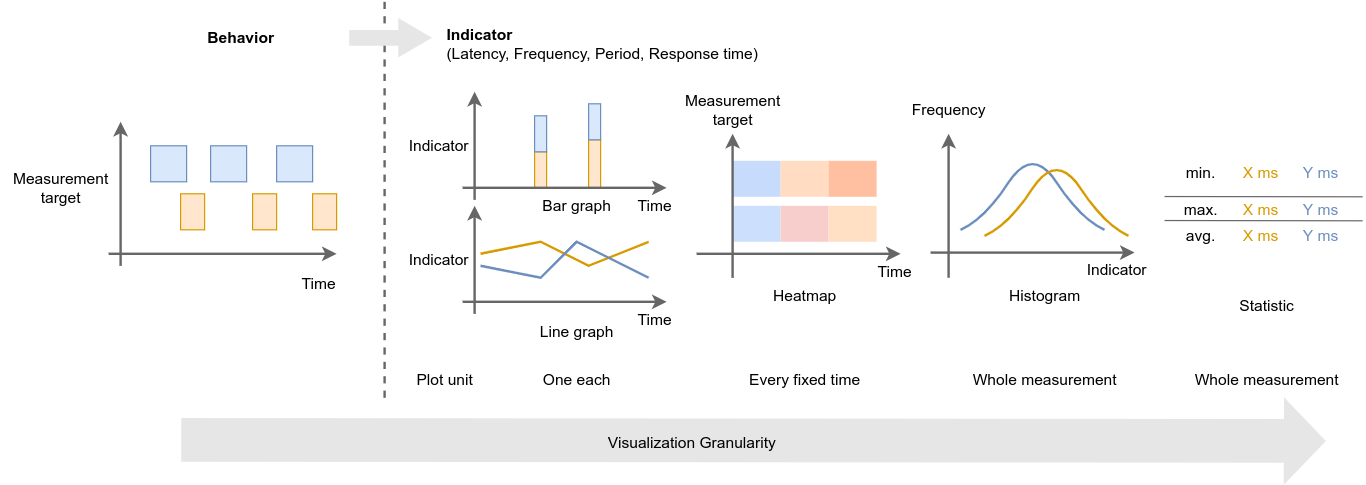

The diagram above was exported from draw.io. Its source (the exported page's mxGraphModel, read from the mxfile embedded in the PNG):
<mxGraphModel dx="2456" dy="1426" grid="1" gridSize="10" guides="0" tooltips="1" connect="1" arrows="1" fold="1" page="0" pageScale="1" pageWidth="500" pageHeight="300" math="0" shadow="0">
  <root>
    <mxCell id="0" />
    <mxCell id="1" parent="0" />
    <mxCell id="2" value="" style="shape=flexArrow;endArrow=classic;html=1;rounded=0;strokeColor=none;strokeWidth=1;fontSize=13;fontColor=#D79B00;width=36.4;endSize=11.365517241379312;endWidth=35.58620689655173;fillColor=#E6E6E6;" edge="1" parent="1">
      <mxGeometry width="50" height="50" relative="1" as="geometry">
        <mxPoint x="-520" y="75" as="sourcePoint" />
        <mxPoint x="435" y="76" as="targetPoint" />
      </mxGeometry>
    </mxCell>
    <mxCell id="3" value="" style="endArrow=classic;html=1;rounded=0;strokeColor=#666666;strokeWidth=2;fontSize=13;endFill=1;" edge="1" parent="1">
      <mxGeometry width="50" height="50" relative="1" as="geometry">
        <mxPoint x="105" y="-81" as="sourcePoint" />
        <mxPoint x="275" y="-81" as="targetPoint" />
      </mxGeometry>
    </mxCell>
    <mxCell id="4" value="" style="curved=1;endArrow=none;html=1;rounded=0;strokeColor=#6c8ebf;strokeWidth=2;fontSize=13;endFill=0;fillColor=#dae8fc;" edge="1" parent="1">
      <mxGeometry width="50" height="50" relative="1" as="geometry">
        <mxPoint x="130" y="-100" as="sourcePoint" />
        <mxPoint x="250" y="-100" as="targetPoint" />
        <Array as="points">
          <mxPoint x="150" y="-109" />
          <mxPoint x="190" y="-170" />
          <mxPoint x="230" y="-109" />
        </Array>
      </mxGeometry>
    </mxCell>
    <mxCell id="5" value="" style="endArrow=classic;html=1;rounded=0;strokeColor=#666666;strokeWidth=2;fontSize=13;endFill=1;" edge="1" parent="1">
      <mxGeometry width="50" height="50" relative="1" as="geometry">
        <mxPoint x="-580" y="-80" as="sourcePoint" />
        <mxPoint x="-390" y="-80" as="targetPoint" />
      </mxGeometry>
    </mxCell>
    <mxCell id="6" value="" style="rounded=0;whiteSpace=wrap;html=1;labelBackgroundColor=none;fontSize=13;fillColor=#dae8fc;strokeColor=#6c8ebf;" vertex="1" parent="1">
      <mxGeometry x="-545" y="-170" width="30" height="30" as="geometry" />
    </mxCell>
    <mxCell id="7" value="" style="endArrow=none;html=1;rounded=0;strokeColor=#666666;strokeWidth=2;fontSize=13;dashed=1;" edge="1" parent="1">
      <mxGeometry width="50" height="50" relative="1" as="geometry">
        <mxPoint x="-350" y="40" as="sourcePoint" />
        <mxPoint x="-350" y="-290" as="targetPoint" />
      </mxGeometry>
    </mxCell>
    <mxCell id="8" value="&lt;b&gt;Behavior&lt;/b&gt;" style="text;html=1;align=center;verticalAlign=middle;resizable=0;points=[];autosize=1;strokeColor=none;fillColor=none;fontSize=13;" vertex="1" parent="1">
      <mxGeometry x="-510" y="-275" width="80" height="30" as="geometry" />
    </mxCell>
    <mxCell id="9" value="&lt;b&gt;Indicator&lt;/b&gt;&lt;br&gt;(Latency, Frequency, Period, Response time)" style="text;html=1;align=left;verticalAlign=middle;resizable=0;points=[];autosize=1;strokeColor=none;fillColor=none;fontSize=13;" vertex="1" parent="1">
      <mxGeometry x="-300" y="-275" width="280" height="40" as="geometry" />
    </mxCell>
    <mxCell id="10" value="Bar graph" style="text;html=1;align=center;verticalAlign=middle;resizable=0;points=[];autosize=1;strokeColor=none;fillColor=none;fontSize=13;" vertex="1" parent="1">
      <mxGeometry x="-230" y="-135" width="80" height="30" as="geometry" />
    </mxCell>
    <mxCell id="11" value="Histogram" style="text;html=1;align=center;verticalAlign=middle;resizable=0;points=[];autosize=1;strokeColor=none;fillColor=none;fontSize=13;" vertex="1" parent="1">
      <mxGeometry x="160" y="-60" width="80" height="30" as="geometry" />
    </mxCell>
    <mxCell id="12" value="Statistic" style="text;html=1;align=center;verticalAlign=middle;resizable=0;points=[];autosize=1;strokeColor=none;fillColor=none;fontSize=13;" vertex="1" parent="1">
      <mxGeometry x="350" y="-52.5" width="70" height="30" as="geometry" />
    </mxCell>
    <mxCell id="13" value="" style="endArrow=classic;html=1;rounded=0;strokeColor=#666666;strokeWidth=2;fontSize=13;endFill=1;" edge="1" parent="1">
      <mxGeometry width="50" height="50" relative="1" as="geometry">
        <mxPoint x="-90" y="-80" as="sourcePoint" />
        <mxPoint x="80" y="-80" as="targetPoint" />
      </mxGeometry>
    </mxCell>
    <mxCell id="14" value="Heatmap" style="text;html=1;align=center;verticalAlign=middle;resizable=0;points=[];autosize=1;strokeColor=none;fillColor=none;fontSize=13;" vertex="1" parent="1">
      <mxGeometry x="-40" y="-60" width="80" height="30" as="geometry" />
    </mxCell>
    <mxCell id="15" value="" style="rounded=0;whiteSpace=wrap;html=1;labelBackgroundColor=none;fontSize=13;fillColor=#dae8fc;strokeColor=#6c8ebf;" vertex="1" parent="1">
      <mxGeometry x="-495" y="-170" width="30" height="30" as="geometry" />
    </mxCell>
    <mxCell id="16" value="" style="rounded=0;whiteSpace=wrap;html=1;labelBackgroundColor=none;fontSize=13;fillColor=#dae8fc;strokeColor=#6c8ebf;" vertex="1" parent="1">
      <mxGeometry x="-440" y="-170" width="30" height="30" as="geometry" />
    </mxCell>
    <mxCell id="17" value="One each" style="text;html=1;align=center;verticalAlign=middle;resizable=0;points=[];autosize=1;strokeColor=none;fillColor=none;fontSize=13;" vertex="1" parent="1">
      <mxGeometry x="-230" y="10" width="80" height="30" as="geometry" />
    </mxCell>
    <mxCell id="18" value="Every fixed time" style="text;html=1;align=center;verticalAlign=middle;resizable=0;points=[];autosize=1;strokeColor=none;fillColor=none;fontSize=13;" vertex="1" parent="1">
      <mxGeometry x="-60" y="10" width="120" height="30" as="geometry" />
    </mxCell>
    <mxCell id="19" value="Whole measurement" style="text;html=1;align=center;verticalAlign=middle;resizable=0;points=[];autosize=1;strokeColor=none;fillColor=none;fontSize=13;" vertex="1" parent="1">
      <mxGeometry x="130" y="10" width="140" height="30" as="geometry" />
    </mxCell>
    <mxCell id="20" value="Plot unit" style="text;html=1;align=center;verticalAlign=middle;resizable=0;points=[];autosize=1;strokeColor=none;fillColor=none;fontSize=13;" vertex="1" parent="1">
      <mxGeometry x="-335" y="10" width="70" height="30" as="geometry" />
    </mxCell>
    <mxCell id="21" value="Visualization Granularity" style="text;html=1;align=center;verticalAlign=middle;resizable=0;points=[];autosize=1;strokeColor=none;fillColor=none;fontSize=13;" vertex="1" parent="1">
      <mxGeometry x="-174" y="62" width="160" height="30" as="geometry" />
    </mxCell>
    <mxCell id="22" value="Indicator" style="text;html=1;align=center;verticalAlign=middle;resizable=0;points=[];autosize=1;strokeColor=none;fillColor=none;fontSize=13;" vertex="1" parent="1">
      <mxGeometry x="225" y="-82.5" width="70" height="30" as="geometry" />
    </mxCell>
    <mxCell id="23" value="" style="endArrow=classic;html=1;rounded=0;strokeColor=#666666;strokeWidth=2;fontSize=13;endFill=1;" edge="1" parent="1">
      <mxGeometry width="50" height="50" relative="1" as="geometry">
        <mxPoint x="-275" y="-125" as="sourcePoint" />
        <mxPoint x="-275" y="-215" as="targetPoint" />
      </mxGeometry>
    </mxCell>
    <mxCell id="24" value="Indicator" style="text;html=1;align=center;verticalAlign=middle;resizable=0;points=[];autosize=1;strokeColor=none;fillColor=none;fontSize=13;" vertex="1" parent="1">
      <mxGeometry x="-340" y="-185" width="70" height="30" as="geometry" />
    </mxCell>
    <mxCell id="25" value="" style="rounded=0;whiteSpace=wrap;html=1;labelBackgroundColor=none;fontSize=13;fillColor=#ffe6cc;strokeColor=#d79b00;" vertex="1" parent="1">
      <mxGeometry x="-520" y="-130" width="20" height="30" as="geometry" />
    </mxCell>
    <mxCell id="26" value="" style="rounded=0;whiteSpace=wrap;html=1;labelBackgroundColor=none;fontSize=13;fillColor=#ffe6cc;strokeColor=#d79b00;" vertex="1" parent="1">
      <mxGeometry x="-460" y="-130" width="20" height="30" as="geometry" />
    </mxCell>
    <mxCell id="27" value="" style="rounded=0;whiteSpace=wrap;html=1;labelBackgroundColor=none;fontSize=13;fillColor=#ffe6cc;strokeColor=#d79b00;" vertex="1" parent="1">
      <mxGeometry x="-410" y="-130" width="20" height="30" as="geometry" />
    </mxCell>
    <mxCell id="28" value="" style="endArrow=classic;html=1;rounded=0;strokeColor=#666666;strokeWidth=2;fontSize=13;endFill=1;" edge="1" parent="1">
      <mxGeometry width="50" height="50" relative="1" as="geometry">
        <mxPoint x="-570" y="-70" as="sourcePoint" />
        <mxPoint x="-570" y="-190" as="targetPoint" />
      </mxGeometry>
    </mxCell>
    <mxCell id="29" value="Time" style="text;html=1;align=center;verticalAlign=middle;resizable=0;points=[];autosize=1;strokeColor=none;fillColor=none;fontSize=13;" vertex="1" parent="1">
      <mxGeometry x="-430" y="-70" width="50" height="30" as="geometry" />
    </mxCell>
    <mxCell id="30" value="Measurement&lt;br&gt;target" style="text;html=1;align=center;verticalAlign=middle;resizable=0;points=[];autosize=1;strokeColor=none;fillColor=none;fontSize=13;" vertex="1" parent="1">
      <mxGeometry x="-670" y="-155" width="100" height="40" as="geometry" />
    </mxCell>
    <mxCell id="31" value="" style="rounded=0;whiteSpace=wrap;html=1;labelBackgroundColor=none;fontSize=13;fillColor=#ffe6cc;strokeColor=#d79b00;" vertex="1" parent="1">
      <mxGeometry x="-225" y="-165" width="10" height="30" as="geometry" />
    </mxCell>
    <mxCell id="32" value="" style="rounded=0;whiteSpace=wrap;html=1;labelBackgroundColor=none;fontSize=13;fillColor=#dae8fc;strokeColor=#6c8ebf;" vertex="1" parent="1">
      <mxGeometry x="-225" y="-195" width="10" height="30" as="geometry" />
    </mxCell>
    <mxCell id="33" value="" style="rounded=0;whiteSpace=wrap;html=1;labelBackgroundColor=none;fontSize=13;fillColor=#ffe6cc;strokeColor=#d79b00;" vertex="1" parent="1">
      <mxGeometry x="-180" y="-175" width="10" height="40" as="geometry" />
    </mxCell>
    <mxCell id="34" value="" style="rounded=0;whiteSpace=wrap;html=1;labelBackgroundColor=none;fontSize=13;fillColor=#dae8fc;strokeColor=#6c8ebf;" vertex="1" parent="1">
      <mxGeometry x="-180" y="-205" width="10" height="30" as="geometry" />
    </mxCell>
    <mxCell id="35" value="" style="endArrow=classic;html=1;rounded=0;strokeColor=#666666;strokeWidth=2;fontSize=13;endFill=1;" edge="1" parent="1">
      <mxGeometry width="50" height="50" relative="1" as="geometry">
        <mxPoint x="-285" y="-40" as="sourcePoint" />
        <mxPoint x="-115" y="-40" as="targetPoint" />
      </mxGeometry>
    </mxCell>
    <mxCell id="36" value="" style="endArrow=classic;html=1;rounded=0;strokeColor=#666666;strokeWidth=2;fontSize=13;endFill=1;" edge="1" parent="1">
      <mxGeometry width="50" height="50" relative="1" as="geometry">
        <mxPoint x="-275" y="-30" as="sourcePoint" />
        <mxPoint x="-275" y="-120" as="targetPoint" />
      </mxGeometry>
    </mxCell>
    <mxCell id="37" value="" style="endArrow=none;html=1;rounded=0;strokeColor=#d79b00;strokeWidth=2;fontSize=13;endFill=0;fillColor=#ffe6cc;" edge="1" parent="1">
      <mxGeometry width="50" height="50" relative="1" as="geometry">
        <mxPoint x="-270" y="-80" as="sourcePoint" />
        <mxPoint x="-130" y="-90" as="targetPoint" />
        <Array as="points">
          <mxPoint x="-220" y="-90" />
          <mxPoint x="-180" y="-70" />
        </Array>
      </mxGeometry>
    </mxCell>
    <mxCell id="38" value="" style="endArrow=none;html=1;rounded=0;strokeColor=#6c8ebf;strokeWidth=2;fontSize=13;endFill=0;fillColor=#dae8fc;" edge="1" parent="1">
      <mxGeometry width="50" height="50" relative="1" as="geometry">
        <mxPoint x="-270" y="-70" as="sourcePoint" />
        <mxPoint x="-130" y="-60" as="targetPoint" />
        <Array as="points">
          <mxPoint x="-220" y="-60" />
          <mxPoint x="-190" y="-90" />
        </Array>
      </mxGeometry>
    </mxCell>
    <mxCell id="39" value="Line graph" style="text;html=1;align=center;verticalAlign=middle;resizable=0;points=[];autosize=1;strokeColor=none;fillColor=none;fontSize=13;" vertex="1" parent="1">
      <mxGeometry x="-230" y="-30" width="80" height="30" as="geometry" />
    </mxCell>
    <mxCell id="40" value="" style="rounded=0;whiteSpace=wrap;html=1;labelBackgroundColor=none;fontSize=13;strokeColor=none;fillColor=#CCDFFC;" vertex="1" parent="1">
      <mxGeometry x="-60" y="-120" width="40" height="30" as="geometry" />
    </mxCell>
    <mxCell id="41" value="" style="rounded=0;whiteSpace=wrap;html=1;labelBackgroundColor=none;fontSize=13;strokeColor=none;fillColor=#f8cecc;" vertex="1" parent="1">
      <mxGeometry x="-20" y="-120" width="40" height="30" as="geometry" />
    </mxCell>
    <mxCell id="42" value="" style="rounded=0;whiteSpace=wrap;html=1;labelBackgroundColor=none;fontSize=13;strokeColor=none;fillColor=#FFE0C4;" vertex="1" parent="1">
      <mxGeometry x="20" y="-120" width="40" height="30" as="geometry" />
    </mxCell>
    <mxCell id="43" value="" style="endArrow=classic;html=1;rounded=0;strokeColor=#666666;strokeWidth=2;fontSize=13;endFill=1;" edge="1" parent="1">
      <mxGeometry width="50" height="50" relative="1" as="geometry">
        <mxPoint x="120" y="-60" as="sourcePoint" />
        <mxPoint x="120" y="-180" as="targetPoint" />
      </mxGeometry>
    </mxCell>
    <mxCell id="44" value="Frequency" style="text;html=1;align=center;verticalAlign=middle;resizable=0;points=[];autosize=1;strokeColor=none;fillColor=none;fontSize=13;" vertex="1" parent="1">
      <mxGeometry x="80" y="-215" width="80" height="30" as="geometry" />
    </mxCell>
    <mxCell id="45" value="" style="curved=1;endArrow=none;html=1;rounded=0;strokeColor=#d79b00;strokeWidth=2;fontSize=13;endFill=0;fillColor=#ffe6cc;" edge="1" parent="1">
      <mxGeometry width="50" height="50" relative="1" as="geometry">
        <mxPoint x="150" y="-95" as="sourcePoint" />
        <mxPoint x="270" y="-95" as="targetPoint" />
        <Array as="points">
          <mxPoint x="170" y="-104" />
          <mxPoint x="210" y="-165" />
          <mxPoint x="250" y="-104" />
        </Array>
      </mxGeometry>
    </mxCell>
    <mxCell id="46" value="" style="endArrow=none;html=1;rounded=0;strokeColor=#666666;strokeWidth=1;fontSize=13;" edge="1" parent="1">
      <mxGeometry width="50" height="50" relative="1" as="geometry">
        <mxPoint x="300" y="-127.73000000000002" as="sourcePoint" />
        <mxPoint x="465" y="-127.5" as="targetPoint" />
      </mxGeometry>
    </mxCell>
    <mxCell id="47" value="" style="endArrow=none;html=1;rounded=0;strokeColor=#666666;strokeWidth=1;fontSize=13;" edge="1" parent="1">
      <mxGeometry width="50" height="50" relative="1" as="geometry">
        <mxPoint x="300" y="-107.73000000000002" as="sourcePoint" />
        <mxPoint x="465" y="-107.5" as="targetPoint" />
      </mxGeometry>
    </mxCell>
    <mxCell id="48" value="Time" style="text;html=1;align=center;verticalAlign=middle;resizable=0;points=[];autosize=1;strokeColor=none;fillColor=none;fontSize=13;" vertex="1" parent="1">
      <mxGeometry x="-150" y="-40" width="50" height="30" as="geometry" />
    </mxCell>
    <mxCell id="49" value="Time" style="text;html=1;align=center;verticalAlign=middle;resizable=0;points=[];autosize=1;strokeColor=none;fillColor=none;fontSize=13;" vertex="1" parent="1">
      <mxGeometry x="-150" y="-135" width="50" height="30" as="geometry" />
    </mxCell>
    <mxCell id="50" value="Time" style="text;html=1;align=center;verticalAlign=middle;resizable=0;points=[];autosize=1;strokeColor=none;fillColor=none;fontSize=13;" vertex="1" parent="1">
      <mxGeometry x="50" y="-80" width="50" height="30" as="geometry" />
    </mxCell>
    <mxCell id="51" value="Indicator" style="text;html=1;align=center;verticalAlign=middle;resizable=0;points=[];autosize=1;strokeColor=none;fillColor=none;fontSize=13;" vertex="1" parent="1">
      <mxGeometry x="-340" y="-90" width="70" height="30" as="geometry" />
    </mxCell>
    <mxCell id="52" value="Measurement&lt;br&gt;target" style="text;html=1;align=center;verticalAlign=middle;resizable=0;points=[];autosize=1;strokeColor=none;fillColor=none;fontSize=13;" vertex="1" parent="1">
      <mxGeometry x="-110" y="-220" width="100" height="40" as="geometry" />
    </mxCell>
    <mxCell id="53" value="Whole measurement" style="text;html=1;align=center;verticalAlign=middle;resizable=0;points=[];autosize=1;strokeColor=none;fillColor=none;fontSize=13;" vertex="1" parent="1">
      <mxGeometry x="315" y="10" width="140" height="30" as="geometry" />
    </mxCell>
    <mxCell id="54" value="" style="rounded=0;whiteSpace=wrap;html=1;labelBackgroundColor=none;fontSize=13;strokeColor=none;fillColor=#C7DCFC;" vertex="1" parent="1">
      <mxGeometry x="-60" y="-157.5" width="40" height="30" as="geometry" />
    </mxCell>
    <mxCell id="55" value="" style="rounded=0;whiteSpace=wrap;html=1;labelBackgroundColor=none;fontSize=13;strokeColor=none;fillColor=#FFDCC2;" vertex="1" parent="1">
      <mxGeometry x="-20" y="-157.5" width="40" height="30" as="geometry" />
    </mxCell>
    <mxCell id="56" value="" style="rounded=0;whiteSpace=wrap;html=1;labelBackgroundColor=none;fontSize=13;strokeColor=none;fillColor=#FFC0A1;" vertex="1" parent="1">
      <mxGeometry x="20" y="-157.5" width="40" height="30" as="geometry" />
    </mxCell>
    <mxCell id="57" value="" style="endArrow=classic;html=1;rounded=0;strokeColor=#666666;strokeWidth=2;fontSize=13;endFill=1;" edge="1" parent="1">
      <mxGeometry width="50" height="50" relative="1" as="geometry">
        <mxPoint x="-60" y="-60" as="sourcePoint" />
        <mxPoint x="-60" y="-180" as="targetPoint" />
      </mxGeometry>
    </mxCell>
    <mxCell id="58" value="" style="endArrow=classic;html=1;rounded=0;strokeColor=#666666;strokeWidth=2;fontSize=13;endFill=1;" edge="1" parent="1">
      <mxGeometry width="50" height="50" relative="1" as="geometry">
        <mxPoint x="-285" y="-135" as="sourcePoint" />
        <mxPoint x="-115" y="-135" as="targetPoint" />
      </mxGeometry>
    </mxCell>
    <mxCell id="59" value="" style="shape=flexArrow;endArrow=classic;html=1;rounded=0;strokeColor=none;strokeWidth=1;fontSize=13;fontColor=#D79B00;width=13.142857142857142;endSize=9.045714285714286;endWidth=18.857142857142858;fillColor=#E6E6E6;" edge="1" parent="1">
      <mxGeometry width="50" height="50" relative="1" as="geometry">
        <mxPoint x="-380" y="-260" as="sourcePoint" />
        <mxPoint x="-310" y="-260" as="targetPoint" />
      </mxGeometry>
    </mxCell>
    <mxCell id="60" value="" style="group;flipV=1;" vertex="1" connectable="0" parent="1">
      <mxGeometry x="305" y="-110.5" width="150" height="30" as="geometry" />
    </mxCell>
    <mxCell id="61" value="avg." style="text;html=1;align=center;verticalAlign=middle;resizable=0;points=[];autosize=1;strokeColor=none;fillColor=none;fontSize=13;spacing=3;" vertex="1" parent="60">
      <mxGeometry width="50" height="30" as="geometry" />
    </mxCell>
    <mxCell id="62" value="X ms" style="text;html=1;align=center;verticalAlign=middle;resizable=0;points=[];autosize=1;strokeColor=none;fillColor=none;fontSize=13;spacing=3;fontColor=#D79B00;" vertex="1" parent="60">
      <mxGeometry x="45" width="60" height="30" as="geometry" />
    </mxCell>
    <mxCell id="63" value="Y ms" style="text;html=1;align=center;verticalAlign=middle;resizable=0;points=[];autosize=1;strokeColor=none;fillColor=none;fontSize=13;spacing=3;fontColor=#6C8EBF;" vertex="1" parent="60">
      <mxGeometry x="100" width="50" height="30" as="geometry" />
    </mxCell>
    <mxCell id="64" value="" style="group;flipV=1;" vertex="1" connectable="0" parent="1">
      <mxGeometry x="305" y="-163.5" width="150" height="30" as="geometry" />
    </mxCell>
    <mxCell id="65" value="min." style="text;html=1;align=center;verticalAlign=middle;resizable=0;points=[];autosize=1;strokeColor=none;fillColor=none;fontSize=13;spacing=3;" vertex="1" parent="64">
      <mxGeometry width="50" height="30" as="geometry" />
    </mxCell>
    <mxCell id="66" value="X ms" style="text;html=1;align=center;verticalAlign=middle;resizable=0;points=[];autosize=1;strokeColor=none;fillColor=none;fontSize=13;spacing=3;fontColor=#D79B00;" vertex="1" parent="64">
      <mxGeometry x="45" width="60" height="30" as="geometry" />
    </mxCell>
    <mxCell id="67" value="Y ms" style="text;html=1;align=center;verticalAlign=middle;resizable=0;points=[];autosize=1;strokeColor=none;fillColor=none;fontSize=13;spacing=3;fontColor=#6C8EBF;" vertex="1" parent="64">
      <mxGeometry x="100" width="50" height="30" as="geometry" />
    </mxCell>
    <mxCell id="68" value="" style="group;flipV=1;" vertex="1" connectable="0" parent="1">
      <mxGeometry x="305" y="-132.5" width="150" height="30" as="geometry" />
    </mxCell>
    <mxCell id="69" value="max." style="text;html=1;align=center;verticalAlign=middle;resizable=0;points=[];autosize=1;strokeColor=none;fillColor=none;fontSize=13;spacing=3;" vertex="1" parent="68">
      <mxGeometry width="50" height="30" as="geometry" />
    </mxCell>
    <mxCell id="70" value="X ms" style="text;html=1;align=center;verticalAlign=middle;resizable=0;points=[];autosize=1;strokeColor=none;fillColor=none;fontSize=13;spacing=3;fontColor=#D79B00;" vertex="1" parent="68">
      <mxGeometry x="45" width="60" height="30" as="geometry" />
    </mxCell>
    <mxCell id="71" value="Y ms" style="text;html=1;align=center;verticalAlign=middle;resizable=0;points=[];autosize=1;strokeColor=none;fillColor=none;fontSize=13;spacing=3;fontColor=#6C8EBF;" vertex="1" parent="68">
      <mxGeometry x="100" width="50" height="30" as="geometry" />
    </mxCell>
  </root>
</mxGraphModel>